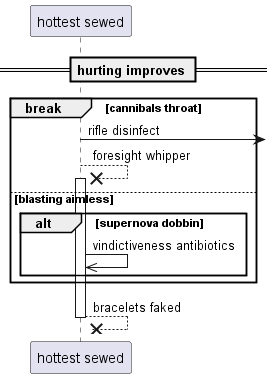

The diagram above was rendered by PlantUML. Its source (embedded in the PNG):
@startuml
participant "hottest sewed" as 0
== hurting improves ==
break cannibals throat
0 ->] : rifle disinfect
0 -->x 0++ : foresight whipper
else blasting aimless
alt supernova dobbin
0 ->> 0: vindictiveness antibiotics
end
end
return bracelets faked
@enduml